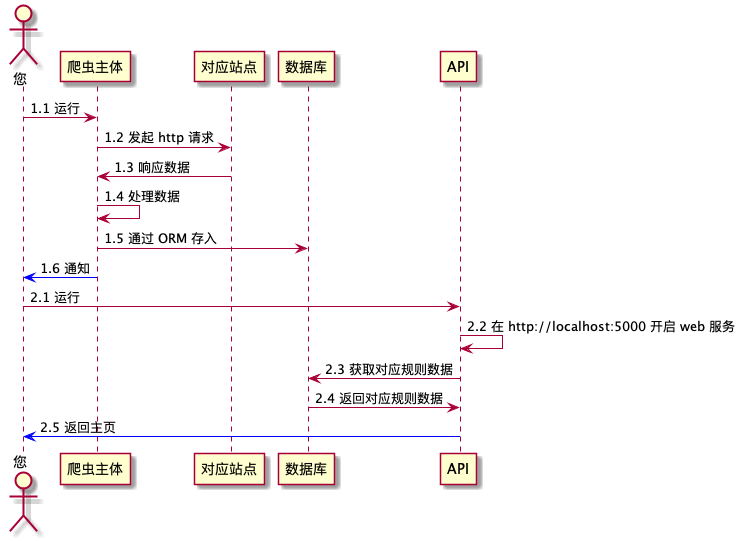

The diagram above was rendered by PlantUML. Its source (embedded in the PNG):
@startuml sequence_diagram
actor 您
您 -> 爬虫主体 : 1.1 运行
爬虫主体 -> 对应站点 : 1.2 发起 http 请求
对应站点 -> 爬虫主体 : 1.3 响应数据
爬虫主体 -> 爬虫主体 : 1.4 处理数据
爬虫主体 -> 数据库 : 1.5 通过 ORM 存入
爬虫主体 [#0000FF]-> 您 : 1.6 通知
您 -> API : 2.1 运行
API -> API : 2.2 在 http://localhost:5000 开启 web 服务
API -> 数据库 : 2.3 获取对应规则数据
数据库 -> API : 2.4 返回对应规则数据
API [#0000FF]-> 您 : 2.5 返回主页
@enduml